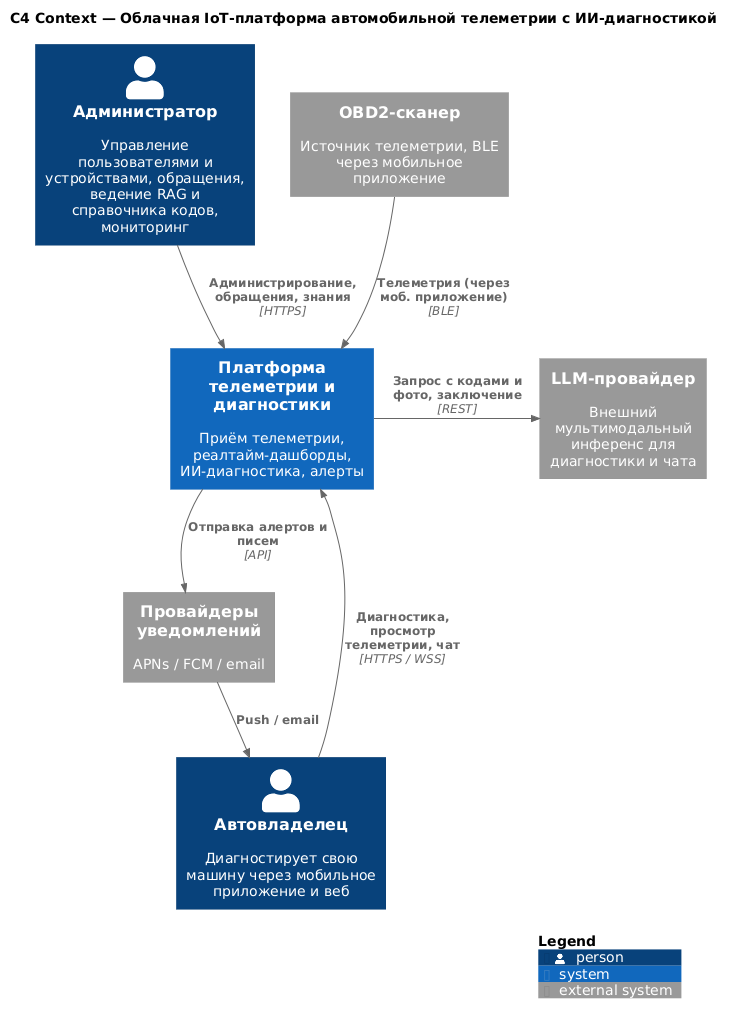

The diagram above was rendered by PlantUML. Its source (embedded in the PNG):
@startuml c1_context
!include c4/C4_Context.puml

title C4 Context — Облачная IoT-платформа автомобильной телеметрии с ИИ-диагностикой

Person(owner, "Автовладелец", "Диагностирует свою машину через мобильное приложение и веб")
Person(admin, "Администратор", "Управление пользователями и устройствами, обращения, ведение RAG и справочника кодов, мониторинг")

System(platform, "Платформа телеметрии и диагностики", "Приём телеметрии, реалтайм-дашборды, ИИ-диагностика, алерты")

System_Ext(scanner, "OBD2-сканер", "Источник телеметрии, BLE через мобильное приложение")
System_Ext(llm, "LLM-провайдер", "Внешний мультимодальный инференс для диагностики и чата")
System_Ext(push, "Провайдеры уведомлений", "APNs / FCM / email")

Rel(owner, platform, "Диагностика, просмотр телеметрии, чат", "HTTPS / WSS")
Rel(admin, platform, "Администрирование, обращения, знания", "HTTPS")
Rel(scanner, platform, "Телеметрия (через моб. приложение)", "BLE")
Rel_R(platform, llm, "Запрос с кодами и фото, заключение", "REST")
Rel(platform, push, "Отправка алертов и писем", "API")
Rel(push, owner, "Push / email", "")

SHOW_LEGEND()
@enduml